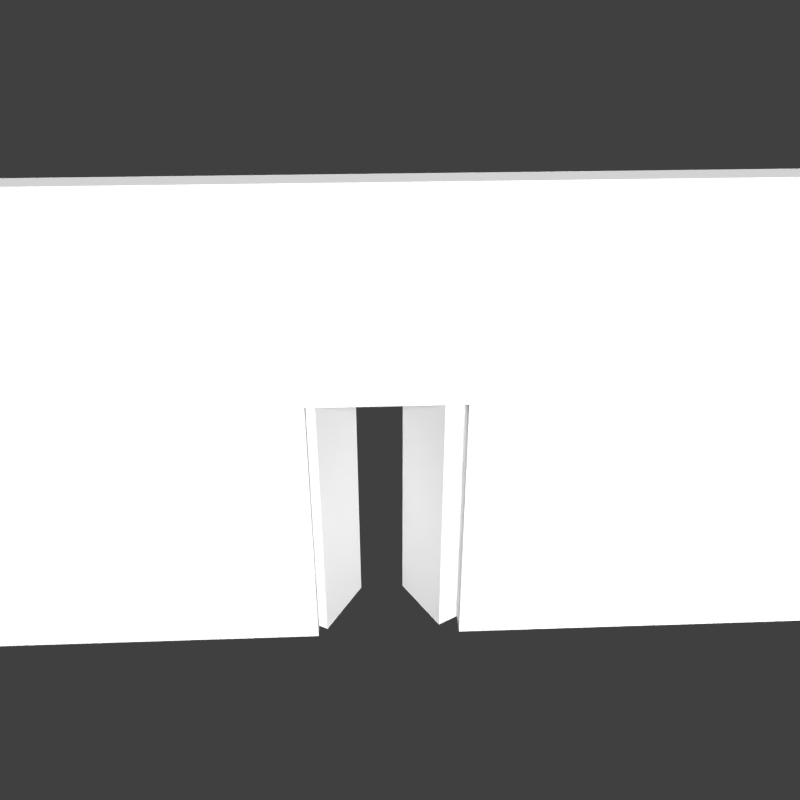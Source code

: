 # Source: Wall_of_Fortune.blend  (saved by Blender 2.66.1; exported with 4.5.12 LTS)
import bpy
from mathutils import Matrix  # noqa: F401  (used for matrix-valued properties, if any)

bpy.ops.wm.read_factory_settings(use_empty=True)
scene = bpy.context.scene
scene.name = 'Scene'

# ---- collections
col_collection_1 = bpy.data.collections.new('Collection 1'); scene.collection.children.link(col_collection_1)
col_collection_10 = bpy.data.collections.new('Collection 10'); scene.collection.children.link(col_collection_10)

# ---- materials (node trees are filled in below, after node groups)
mat_wall_mat = bpy.data.materials.new('Wall_Mat')
mat_wall_mat.alpha_threshold = 0.0
mat_wall_mat.use_transparent_shadow = False
mat_wall_mat.roughness = 0.5
mat_wall_mat.line_color = (0.0, 0.0, 0.0, 1.0)

# ---- material node trees

# ---- world
world_world = bpy.data.worlds.new('World'); scene.world = world_world
world_world.color = (0.05088, 0.05088, 0.05088)
world_world.use_sun_shadow = False
world_world.sun_shadow_jitter_overblur = 0.0
world_world.cycles.sampling_method = 'MANUAL'
world_world.cycles.sample_map_resolution = 256

# ---- cameras
cam_camera = bpy.data.cameras.new('Camera')
cam_camera.clip_end = 100.0
cam_camera.lens = 35.0
cam_camera.sensor_width = 32.0
cam_camera.sensor_height = 18.0
cam_camera.ortho_scale = 7.314
cam_camera.dof.focus_distance = 0.0
cam_camera.dof.aperture_fstop = 128.0

# ---- lights
light_lamp_003 = bpy.data.lights.new('Lamp.003', 'POINT')
light_lamp_003.transmission_factor = 0.0
light_lamp_003.cutoff_distance = 30.0
light_lamp_003.energy = 500.0
light_lamp_003.shadow_buffer_clip_start = 1.001
light_lamp_003.shadow_soft_size = 0.1
light_lamp_003.shadow_maximum_resolution = 0.006
light_lamp_003.use_absolute_resolution = True
light_lamp_003.cycles.use_multiple_importance_sampling = False
light_lamp_002 = bpy.data.lights.new('Lamp.002', 'POINT')
light_lamp_002.transmission_factor = 0.0
light_lamp_002.cutoff_distance = 30.0
light_lamp_002.energy = 500.0
light_lamp_002.shadow_buffer_clip_start = 1.001
light_lamp_002.shadow_soft_size = 0.1
light_lamp_002.shadow_maximum_resolution = 0.006
light_lamp_002.use_absolute_resolution = True
light_lamp_002.cycles.use_multiple_importance_sampling = False
light_lamp_001 = bpy.data.lights.new('Lamp.001', 'SUN')
light_lamp_001.transmission_factor = 0.0
light_lamp_001.cutoff_distance = 30.0
light_lamp_001.angle = 0.1993
light_lamp_001.energy = 5.0
light_lamp_001.shadow_buffer_clip_start = 1.001
light_lamp_001.shadow_soft_size = 0.1
light_lamp_001.shadow_cascade_max_distance = 1000.0
light_lamp_001.cycles.use_multiple_importance_sampling = False
light_lamp = bpy.data.lights.new('Lamp', 'POINT')
light_lamp.transmission_factor = 0.0
light_lamp.cutoff_distance = 30.0
light_lamp.energy = 500.0
light_lamp.shadow_buffer_clip_start = 1.001
light_lamp.shadow_soft_size = 0.1
light_lamp.shadow_maximum_resolution = 0.006
light_lamp.use_absolute_resolution = True
light_lamp.cycles.use_multiple_importance_sampling = False

# ---- meshes
me_cube_002 = bpy.data.meshes.new('Cube.002')
me_cube_002.from_pydata([(0.11, -1.099, -0.9898), (0.11, 0.9009, -0.9898), (2.11, 0.9009, -0.9898), (2.11, -1.099, -0.9898), (0.11, -1.099, 1.01), (0.11, 0.9009, 1.01), (2.11, 0.9009, 1.01), (2.11, -1.099, 1.01)], [], [(4, 5, 1, 0), (5, 6, 2, 1), (6, 7, 3, 2), (7, 4, 0, 3), (0, 1, 2, 3), (7, 6, 5, 4)])
_uv = me_cube_002.uv_layers.new(name='UV coord')
_uv.uv.foreach_set('vector', [0.9998, 0.4975, 0.0002127, 0.4678, 0.00738, -0.01483, 1.007, 0.01483, 0.6566, 0.4754, 0.3124, 0.4778, 0.3148, 0.02156, 0.659, 0.01917, 0.0, 0.0, 1.0, 0.0, 1.0, 1.0, 0.0, 1.0, 0.0, 0.0, 1.0, 0.0, 1.0, 1.0, 0.0, 1.0, 0.0, 0.0, 1.0, 0.0, 1.0, 1.0, 0.0, 1.0, 0.0, 0.0, 1.0, 0.0, 1.0, 1.0, 0.0, 1.0])
me_cube_002.materials.append(mat_wall_mat)
me_cube_002.use_remesh_preserve_volume = False
me_cube_002.use_remesh_preserve_attributes = False
me_cube_002.use_mirror_vertex_groups = False
me_cube_002.update()
me_cube_001 = bpy.data.meshes.new('Cube.001')
me_cube_001.from_pydata([(0.11, -1.099, -0.9898), (0.11, 0.9009, -0.9898), (2.11, 0.9009, -0.9898), (2.11, -1.099, -0.9898), (0.11, -1.099, 1.01), (0.11, 0.9009, 1.01), (2.11, 0.9009, 1.01), (2.11, -1.099, 1.01)], [], [(4, 5, 1, 0), (5, 6, 2, 1), (6, 7, 3, 2), (7, 4, 0, 3), (0, 1, 2, 3), (7, 6, 5, 4)])
_uv = me_cube_001.uv_layers.new(name='UV coord')
_uv.uv.foreach_set('vector', [0.0, 0.0, 0.0, 0.0, 0.0, 0.0, 0.0, 0.0, 0.0, 0.0, 0.0, 0.0, 0.0, 0.0, 0.0, 0.0, 0.0, 0.0, 0.0, 0.0, 0.0, 0.0, 0.0, 0.0, 0.6494, 0.4801, 0.3339, 0.4801, 0.3315, 0.01917, 0.647, 0.01917, 0.0, 0.0, 0.0, 0.0, 0.0, 0.0, 0.0, 0.0, 0.0, 0.0, 0.0, 0.0, 0.0, 0.0, 0.0, 0.0])
me_cube_001.materials.append(mat_wall_mat)
me_cube_001.use_remesh_preserve_volume = False
me_cube_001.use_remesh_preserve_attributes = False
me_cube_001.use_mirror_vertex_groups = False
me_cube_001.update()
me_cube = bpy.data.meshes.new('Cube')
me_cube.from_pydata([(-1.0, -1.0, -1.0), (-1.0, 1.0, -1.0), (1.0, 1.0, -1.0), (1.0, -1.0, -1.0), (-1.0, -1.0, 1.0), (-1.0, 1.0, 1.0), (1.0, 1.0, 1.0), (1.0, -1.0, 1.0), (-0.06049, 1.0, 1.0), (-0.06049, 1.0, -1.0), (-0.06049, -1.0, -1.0), (0.06247, 1.0, -1.0), (0.06247, -1.0, -1.0), (0.06247, 1.0, 1.0), (-1.0, 1.0, 0.1562), (1.0, 1.0, 0.1562), (-0.06049, 1.0, 0.1562), (-0.06049, -1.0, 0.1562), (0.06247, 1.0, 0.1562), (0.06247, -1.0, 0.1562)], [], [(18, 15, 2, 11), (7, 4, 0, 10, 17, 19, 12, 3), (12, 11, 2, 3), (13, 8, 5, 4, 7, 6), (14, 16, 9, 1), (18, 11, 12, 19), (0, 1, 9, 10), (16, 18, 19, 17), (6, 7, 3, 2, 15), (16, 17, 10, 9), (13, 6, 15, 18), (5, 8, 16, 14), (8, 13, 18, 16), (4, 5, 14, 1, 0)])
_uv = me_cube.uv_layers.new(name='UVMap')
_uv.uv.foreach_set('vector', [0.0, 0.0, 0.0, 0.0, 0.0, 0.0, 0.0, 0.0, 0.001213, 1.002, 0.9996, 0.999, 1.001, 0.5095, 0.5683, 0.5067, 0.5613, 0.7133, 0.4508, 0.7345, 0.4389, 0.5068, 0.001021, 0.5062, 0.0, 0.0, 0.0, 0.0, 0.0, 0.0, 0.0, 0.0, 0.0, 0.0, 0.0, 0.0, 0.0, 0.0, 0.0, 0.0, 0.0, 0.0, 0.0, 0.0, 0.0, 0.0, 0.0, 0.0, 0.0, 0.0, 0.0, 0.0, 0.0, 0.0, 0.0, 0.0, 0.0, 0.0, 0.0, 0.0, 0.0, 0.0, 0.0, 0.0, 0.0, 0.0, 0.0, 0.0, 0.0, 0.0, 0.0, 0.0, 0.0, 0.0, 0.0, 0.0, 0.0, 0.0, 0.0, 0.0, 0.0, 0.0, 0.0, 0.0, 0.0, 0.0, 0.0, 0.0, 0.0, 0.0, 0.0, 0.0, 0.0, 0.0, 0.0, 0.0, 0.0, 0.0, 0.0, 0.0, 0.0, 0.0, 0.0, 0.0, 0.0, 0.0, 0.0, 0.0, 0.0, 0.0, 0.0, 0.0, 0.0, 0.0, 0.0, 0.0, 0.0, 0.0, 0.0, 0.0, 0.0, 0.0, 0.0, 0.0, 0.0, 0.0, 0.0, 0.0])
me_cube.materials.append(mat_wall_mat)
me_cube.use_remesh_preserve_volume = False
me_cube.use_remesh_preserve_attributes = False
me_cube.use_mirror_vertex_groups = False
me_cube.update()

# ---- objects
ob_lamp_003 = bpy.data.objects.new('Lamp.003', light_lamp_003)
ob_lamp_002 = bpy.data.objects.new('Lamp.002', light_lamp_002)
ob_lamp_001 = bpy.data.objects.new('Lamp.001', light_lamp_001)
ob_lamp = bpy.data.objects.new('Lamp', light_lamp)
ob_camera = bpy.data.objects.new('Camera', cam_camera)
ob_right_door = bpy.data.objects.new('Right_Door', me_cube_002)
ob_left_door = bpy.data.objects.new('Left_Door', me_cube_001)
ob_wall_fortune = bpy.data.objects.new('Wall_Fortune', me_cube)

# ---- transforms, parenting, visibility, modifiers, constraints
ob_lamp_003.location = (1.469, 32.37, 12.86)
ob_lamp_003.rotation_euler = (0.6503, 0.05522, 1.866)
ob_lamp_003.lock_rotations_4d = False
ob_lamp_003.empty_display_type = 'ARROWS'
ob_lamp_003.color = (0.0, 0.0, 0.0, 0.0)
ob_lamp_003.lineart.crease_threshold = 0.0
ob_lamp_002.location = (24.74, -6.256, 14.83)
ob_lamp_002.rotation_euler = (0.6503, 0.05522, 1.866)
ob_lamp_002.lock_rotations_4d = False
ob_lamp_002.empty_display_type = 'ARROWS'
ob_lamp_002.color = (0.0, 0.0, 0.0, 0.0)
ob_lamp_002.lineart.crease_threshold = 0.0
ob_lamp_001.location = (1.027, -57.15, 27.34)
ob_lamp_001.rotation_euler = (1.071, 0.05542, 0.01133)
ob_lamp_001.lock_rotations_4d = False
ob_lamp_001.empty_display_type = 'ARROWS'
ob_lamp_001.color = (0.0, 0.0, 0.0, 0.0)
ob_lamp_001.lineart.crease_threshold = 0.0
ob_lamp.location = (-1.458, -8.399, 11.48)
ob_lamp.rotation_euler = (0.6503, 0.05522, 1.866)
ob_lamp.lock_rotations_4d = False
ob_lamp.empty_display_type = 'ARROWS'
ob_lamp.color = (0.0, 0.0, 0.0, 0.0)
ob_lamp.lineart.crease_threshold = 0.0
ob_camera.location = (-1.404, -57.18, 56.14)
ob_camera.rotation_euler = (1.047, -0.0, -0.04383)
ob_camera.lock_rotations_4d = False
ob_camera.empty_display_type = 'ARROWS'
ob_camera.color = (0.0, 0.0, 0.0, 0.0)
ob_camera.display_type = 'WIRE'
ob_camera.lineart.crease_threshold = 0.0
ob_right_door.location = (5.5, 0.09913, 11.38)
ob_right_door.rotation_euler = (0.0, -0.0, 2.094)
ob_right_door.scale = (3.0, 1.0, 11.5)
ob_right_door.lineart.crease_threshold = 0.0
ob_left_door.location = (-6.423, 0.09913, 11.38)
ob_left_door.rotation_euler = (0.0, -0.0, 1.047)
ob_left_door.scale = (3.0, 1.0, 11.5)
ob_left_door.lineart.crease_threshold = 0.0
ob_wall_fortune.location = (0.0, 0.0, 20.0)
ob_wall_fortune.scale = (100.0, 1.0, 20.0)
ob_wall_fortune.lineart.crease_threshold = 0.0

# ---- collection membership
col_collection_1.objects.link(ob_lamp_003)
col_collection_1.objects.link(ob_lamp_002)
col_collection_1.objects.link(ob_lamp_001)
col_collection_1.objects.link(ob_lamp)
col_collection_1.objects.link(ob_camera)
col_collection_10.objects.link(ob_right_door)
col_collection_10.objects.link(ob_left_door)
col_collection_10.objects.link(ob_wall_fortune)

# ---- scene / render settings (as saved in the file)
scene.camera = ob_camera
scene.frame_start = 1; scene.frame_end = 250; scene.frame_set(14)
scene.render.engine = 'BLENDER_EEVEE_NEXT'
scene.render.image_settings.color_mode = 'RGB'
scene.render.image_settings.compression = 90
scene.render.resolution_x = 1000
scene.render.resolution_y = 1000
scene.render.resolution_percentage = 50
scene.render.dither_intensity = 0.0
scene.render.bake_margin = 2
scene.cycles.use_denoising = False
scene.cycles.samples = 10
scene.cycles.sampling_pattern = 'TABULATED_SOBOL'
scene.cycles.light_sampling_threshold = 0.0
scene.cycles.use_adaptive_sampling = False
scene.cycles.use_light_tree = False
scene.cycles.blur_glossy = 0.0
scene.cycles.volume_bounces = 1
scene.cycles.pixel_filter_type = 'GAUSSIAN'
scene.cycles.sample_clamp_indirect = 0.0
scene.view_settings.view_transform = 'Standard'
bpy.context.view_layer.update()
